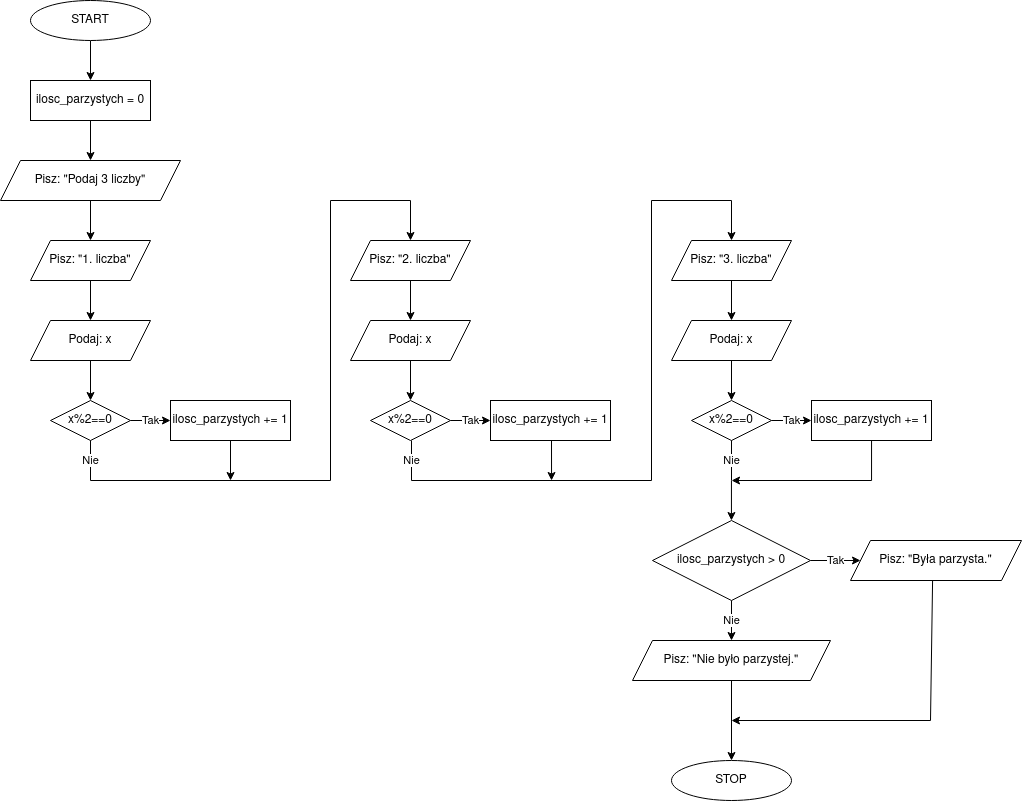

The diagram above was exported from draw.io. Its source (the exported page's mxGraphModel, read from the mxfile embedded in the PNG):
<mxGraphModel dx="1588" dy="2068" grid="1" gridSize="10" guides="1" tooltips="1" connect="1" arrows="1" fold="1" page="1" pageScale="1" pageWidth="827" pageHeight="1169" math="0" shadow="0">
  <root>
    <mxCell id="WIyWlLk6GJQsqaUBKTNV-0" />
    <mxCell id="WIyWlLk6GJQsqaUBKTNV-1" parent="WIyWlLk6GJQsqaUBKTNV-0" />
    <mxCell id="QZquw_0s9aviOwRqsKBP-5" value="" style="edgeStyle=orthogonalEdgeStyle;rounded=0;orthogonalLoop=1;jettySize=auto;html=1;" edge="1" parent="WIyWlLk6GJQsqaUBKTNV-1" source="QZquw_0s9aviOwRqsKBP-2" target="QZquw_0s9aviOwRqsKBP-4">
      <mxGeometry relative="1" as="geometry" />
    </mxCell>
    <mxCell id="QZquw_0s9aviOwRqsKBP-2" value="START" style="ellipse;whiteSpace=wrap;html=1;" vertex="1" parent="WIyWlLk6GJQsqaUBKTNV-1">
      <mxGeometry x="340" y="-480" width="120" height="40" as="geometry" />
    </mxCell>
    <mxCell id="QZquw_0s9aviOwRqsKBP-7" value="" style="edgeStyle=orthogonalEdgeStyle;rounded=0;orthogonalLoop=1;jettySize=auto;html=1;" edge="1" parent="WIyWlLk6GJQsqaUBKTNV-1" source="QZquw_0s9aviOwRqsKBP-4" target="QZquw_0s9aviOwRqsKBP-6">
      <mxGeometry relative="1" as="geometry" />
    </mxCell>
    <mxCell id="QZquw_0s9aviOwRqsKBP-4" value="&lt;div&gt;ilosc_parzystych = 0&lt;/div&gt;" style="whiteSpace=wrap;html=1;" vertex="1" parent="WIyWlLk6GJQsqaUBKTNV-1">
      <mxGeometry x="340" y="-400" width="120" height="40" as="geometry" />
    </mxCell>
    <mxCell id="QZquw_0s9aviOwRqsKBP-9" value="" style="edgeStyle=orthogonalEdgeStyle;rounded=0;orthogonalLoop=1;jettySize=auto;html=1;" edge="1" parent="WIyWlLk6GJQsqaUBKTNV-1" source="QZquw_0s9aviOwRqsKBP-6" target="QZquw_0s9aviOwRqsKBP-8">
      <mxGeometry relative="1" as="geometry" />
    </mxCell>
    <mxCell id="QZquw_0s9aviOwRqsKBP-6" value="Pisz: &quot;Podaj 3 liczby&quot;" style="shape=parallelogram;perimeter=parallelogramPerimeter;whiteSpace=wrap;html=1;fixedSize=1;" vertex="1" parent="WIyWlLk6GJQsqaUBKTNV-1">
      <mxGeometry x="310" y="-320" width="180" height="40" as="geometry" />
    </mxCell>
    <mxCell id="QZquw_0s9aviOwRqsKBP-11" value="" style="edgeStyle=orthogonalEdgeStyle;rounded=0;orthogonalLoop=1;jettySize=auto;html=1;" edge="1" parent="WIyWlLk6GJQsqaUBKTNV-1" source="QZquw_0s9aviOwRqsKBP-8" target="QZquw_0s9aviOwRqsKBP-10">
      <mxGeometry relative="1" as="geometry" />
    </mxCell>
    <mxCell id="QZquw_0s9aviOwRqsKBP-8" value="Pisz: &quot;1. liczba&quot;" style="shape=parallelogram;perimeter=parallelogramPerimeter;whiteSpace=wrap;html=1;fixedSize=1;" vertex="1" parent="WIyWlLk6GJQsqaUBKTNV-1">
      <mxGeometry x="340" y="-240" width="120" height="40" as="geometry" />
    </mxCell>
    <mxCell id="QZquw_0s9aviOwRqsKBP-13" value="" style="edgeStyle=orthogonalEdgeStyle;rounded=0;orthogonalLoop=1;jettySize=auto;html=1;" edge="1" parent="WIyWlLk6GJQsqaUBKTNV-1" source="QZquw_0s9aviOwRqsKBP-10" target="QZquw_0s9aviOwRqsKBP-12">
      <mxGeometry relative="1" as="geometry" />
    </mxCell>
    <mxCell id="QZquw_0s9aviOwRqsKBP-10" value="Podaj: x" style="shape=parallelogram;perimeter=parallelogramPerimeter;whiteSpace=wrap;html=1;fixedSize=1;" vertex="1" parent="WIyWlLk6GJQsqaUBKTNV-1">
      <mxGeometry x="340" y="-160" width="120" height="40" as="geometry" />
    </mxCell>
    <mxCell id="QZquw_0s9aviOwRqsKBP-15" value="Tak" style="edgeStyle=orthogonalEdgeStyle;rounded=0;orthogonalLoop=1;jettySize=auto;html=1;" edge="1" parent="WIyWlLk6GJQsqaUBKTNV-1" source="QZquw_0s9aviOwRqsKBP-12" target="QZquw_0s9aviOwRqsKBP-14">
      <mxGeometry relative="1" as="geometry" />
    </mxCell>
    <mxCell id="QZquw_0s9aviOwRqsKBP-12" value="x%2==0" style="rhombus;whiteSpace=wrap;html=1;" vertex="1" parent="WIyWlLk6GJQsqaUBKTNV-1">
      <mxGeometry x="360" y="-80" width="80" height="40" as="geometry" />
    </mxCell>
    <mxCell id="QZquw_0s9aviOwRqsKBP-38" value="" style="edgeStyle=orthogonalEdgeStyle;rounded=0;orthogonalLoop=1;jettySize=auto;html=1;endArrow=classic;endFill=1;" edge="1" parent="WIyWlLk6GJQsqaUBKTNV-1" source="QZquw_0s9aviOwRqsKBP-14">
      <mxGeometry relative="1" as="geometry">
        <mxPoint x="540" as="targetPoint" />
        <Array as="points">
          <mxPoint x="540" />
        </Array>
      </mxGeometry>
    </mxCell>
    <mxCell id="QZquw_0s9aviOwRqsKBP-14" value="&lt;div&gt;ilosc_parzystych += 1&lt;/div&gt;" style="whiteSpace=wrap;html=1;" vertex="1" parent="WIyWlLk6GJQsqaUBKTNV-1">
      <mxGeometry x="480" y="-80" width="120" height="40" as="geometry" />
    </mxCell>
    <mxCell id="QZquw_0s9aviOwRqsKBP-18" value="" style="edgeStyle=orthogonalEdgeStyle;rounded=0;orthogonalLoop=1;jettySize=auto;html=1;" edge="1" source="QZquw_0s9aviOwRqsKBP-19" parent="WIyWlLk6GJQsqaUBKTNV-1">
      <mxGeometry relative="1" as="geometry">
        <mxPoint x="720" y="-160" as="targetPoint" />
      </mxGeometry>
    </mxCell>
    <mxCell id="QZquw_0s9aviOwRqsKBP-19" value="&lt;div&gt;Pisz: &quot;2. liczba&quot;&lt;/div&gt;" style="shape=parallelogram;perimeter=parallelogramPerimeter;whiteSpace=wrap;html=1;fixedSize=1;" vertex="1" parent="WIyWlLk6GJQsqaUBKTNV-1">
      <mxGeometry x="660" y="-240" width="120" height="40" as="geometry" />
    </mxCell>
    <mxCell id="QZquw_0s9aviOwRqsKBP-44" value="&lt;div&gt;Nie&lt;/div&gt;" style="endArrow=none;html=1;rounded=0;entryX=0.5;entryY=1;entryDx=0;entryDy=0;" edge="1" parent="WIyWlLk6GJQsqaUBKTNV-1" target="QZquw_0s9aviOwRqsKBP-12">
      <mxGeometry width="50" height="50" relative="1" as="geometry">
        <mxPoint x="400" as="sourcePoint" />
        <mxPoint x="400" y="-50" as="targetPoint" />
      </mxGeometry>
    </mxCell>
    <mxCell id="QZquw_0s9aviOwRqsKBP-46" value="" style="edgeStyle=orthogonalEdgeStyle;rounded=0;orthogonalLoop=1;jettySize=auto;html=1;" edge="1" parent="WIyWlLk6GJQsqaUBKTNV-1" source="QZquw_0s9aviOwRqsKBP-47" target="QZquw_0s9aviOwRqsKBP-49">
      <mxGeometry relative="1" as="geometry" />
    </mxCell>
    <mxCell id="QZquw_0s9aviOwRqsKBP-47" value="Podaj: x" style="shape=parallelogram;perimeter=parallelogramPerimeter;whiteSpace=wrap;html=1;fixedSize=1;" vertex="1" parent="WIyWlLk6GJQsqaUBKTNV-1">
      <mxGeometry x="660" y="-160" width="120" height="40" as="geometry" />
    </mxCell>
    <mxCell id="QZquw_0s9aviOwRqsKBP-48" value="Tak" style="edgeStyle=orthogonalEdgeStyle;rounded=0;orthogonalLoop=1;jettySize=auto;html=1;" edge="1" parent="WIyWlLk6GJQsqaUBKTNV-1" source="QZquw_0s9aviOwRqsKBP-49" target="QZquw_0s9aviOwRqsKBP-51">
      <mxGeometry relative="1" as="geometry" />
    </mxCell>
    <mxCell id="QZquw_0s9aviOwRqsKBP-49" value="x%2==0" style="rhombus;whiteSpace=wrap;html=1;" vertex="1" parent="WIyWlLk6GJQsqaUBKTNV-1">
      <mxGeometry x="680" y="-80" width="80" height="40" as="geometry" />
    </mxCell>
    <mxCell id="QZquw_0s9aviOwRqsKBP-51" value="&lt;div&gt;ilosc_parzystych += 1&lt;/div&gt;" style="whiteSpace=wrap;html=1;" vertex="1" parent="WIyWlLk6GJQsqaUBKTNV-1">
      <mxGeometry x="800" y="-80" width="120" height="40" as="geometry" />
    </mxCell>
    <mxCell id="QZquw_0s9aviOwRqsKBP-66" value="" style="endArrow=classic;html=1;rounded=0;entryX=0.5;entryY=0;entryDx=0;entryDy=0;" edge="1" parent="WIyWlLk6GJQsqaUBKTNV-1" target="QZquw_0s9aviOwRqsKBP-19">
      <mxGeometry width="50" height="50" relative="1" as="geometry">
        <mxPoint x="400" as="sourcePoint" />
        <mxPoint x="570" y="-210" as="targetPoint" />
        <Array as="points">
          <mxPoint x="640" />
          <mxPoint x="640" y="-280" />
          <mxPoint x="720" y="-280" />
        </Array>
      </mxGeometry>
    </mxCell>
    <mxCell id="QZquw_0s9aviOwRqsKBP-74" value="" style="edgeStyle=orthogonalEdgeStyle;rounded=0;orthogonalLoop=1;jettySize=auto;html=1;endArrow=classic;endFill=1;" edge="1" parent="WIyWlLk6GJQsqaUBKTNV-1">
      <mxGeometry relative="1" as="geometry">
        <mxPoint x="861" y="-40" as="sourcePoint" />
        <mxPoint x="861" as="targetPoint" />
        <Array as="points">
          <mxPoint x="861" />
        </Array>
      </mxGeometry>
    </mxCell>
    <mxCell id="QZquw_0s9aviOwRqsKBP-76" value="" style="edgeStyle=orthogonalEdgeStyle;rounded=0;orthogonalLoop=1;jettySize=auto;html=1;" edge="1" source="QZquw_0s9aviOwRqsKBP-77" parent="WIyWlLk6GJQsqaUBKTNV-1">
      <mxGeometry relative="1" as="geometry">
        <mxPoint x="1041" y="-160" as="targetPoint" />
      </mxGeometry>
    </mxCell>
    <mxCell id="QZquw_0s9aviOwRqsKBP-77" value="&lt;div&gt;Pisz: &quot;3. liczba&quot;&lt;/div&gt;" style="shape=parallelogram;perimeter=parallelogramPerimeter;whiteSpace=wrap;html=1;fixedSize=1;" vertex="1" parent="WIyWlLk6GJQsqaUBKTNV-1">
      <mxGeometry x="981" y="-240" width="120" height="40" as="geometry" />
    </mxCell>
    <mxCell id="QZquw_0s9aviOwRqsKBP-78" value="&lt;div&gt;Nie&lt;/div&gt;" style="endArrow=none;html=1;rounded=0;entryX=0.5;entryY=1;entryDx=0;entryDy=0;" edge="1" parent="WIyWlLk6GJQsqaUBKTNV-1">
      <mxGeometry width="50" height="50" relative="1" as="geometry">
        <mxPoint x="721" as="sourcePoint" />
        <mxPoint x="721" y="-40" as="targetPoint" />
      </mxGeometry>
    </mxCell>
    <mxCell id="QZquw_0s9aviOwRqsKBP-79" value="" style="edgeStyle=orthogonalEdgeStyle;rounded=0;orthogonalLoop=1;jettySize=auto;html=1;" edge="1" source="QZquw_0s9aviOwRqsKBP-80" target="QZquw_0s9aviOwRqsKBP-82" parent="WIyWlLk6GJQsqaUBKTNV-1">
      <mxGeometry relative="1" as="geometry" />
    </mxCell>
    <mxCell id="QZquw_0s9aviOwRqsKBP-80" value="Podaj: x" style="shape=parallelogram;perimeter=parallelogramPerimeter;whiteSpace=wrap;html=1;fixedSize=1;" vertex="1" parent="WIyWlLk6GJQsqaUBKTNV-1">
      <mxGeometry x="981" y="-160" width="120" height="40" as="geometry" />
    </mxCell>
    <mxCell id="QZquw_0s9aviOwRqsKBP-81" value="Tak" style="edgeStyle=orthogonalEdgeStyle;rounded=0;orthogonalLoop=1;jettySize=auto;html=1;" edge="1" source="QZquw_0s9aviOwRqsKBP-82" target="QZquw_0s9aviOwRqsKBP-83" parent="WIyWlLk6GJQsqaUBKTNV-1">
      <mxGeometry relative="1" as="geometry" />
    </mxCell>
    <mxCell id="QZquw_0s9aviOwRqsKBP-82" value="x%2==0" style="rhombus;whiteSpace=wrap;html=1;" vertex="1" parent="WIyWlLk6GJQsqaUBKTNV-1">
      <mxGeometry x="1001" y="-80" width="80" height="40" as="geometry" />
    </mxCell>
    <mxCell id="QZquw_0s9aviOwRqsKBP-87" value="" style="edgeStyle=orthogonalEdgeStyle;rounded=0;orthogonalLoop=1;jettySize=auto;html=1;endArrow=classic;endFill=1;" edge="1" parent="WIyWlLk6GJQsqaUBKTNV-1" source="QZquw_0s9aviOwRqsKBP-83">
      <mxGeometry relative="1" as="geometry">
        <mxPoint x="1041" as="targetPoint" />
        <Array as="points">
          <mxPoint x="1181" />
          <mxPoint x="1041" />
        </Array>
      </mxGeometry>
    </mxCell>
    <mxCell id="QZquw_0s9aviOwRqsKBP-83" value="&lt;div&gt;ilosc_parzystych += 1&lt;/div&gt;" style="whiteSpace=wrap;html=1;" vertex="1" parent="WIyWlLk6GJQsqaUBKTNV-1">
      <mxGeometry x="1121" y="-80" width="120" height="40" as="geometry" />
    </mxCell>
    <mxCell id="QZquw_0s9aviOwRqsKBP-84" value="&lt;div&gt;Nie&lt;/div&gt;" style="endArrow=none;html=1;rounded=0;entryX=0.5;entryY=1;entryDx=0;entryDy=0;" edge="1" target="QZquw_0s9aviOwRqsKBP-82" parent="WIyWlLk6GJQsqaUBKTNV-1">
      <mxGeometry width="50" height="50" relative="1" as="geometry">
        <mxPoint x="1041" as="sourcePoint" />
        <mxPoint x="1041" y="-50" as="targetPoint" />
      </mxGeometry>
    </mxCell>
    <mxCell id="QZquw_0s9aviOwRqsKBP-85" value="" style="endArrow=classic;html=1;rounded=0;entryX=0.5;entryY=0;entryDx=0;entryDy=0;" edge="1" target="QZquw_0s9aviOwRqsKBP-77" parent="WIyWlLk6GJQsqaUBKTNV-1">
      <mxGeometry width="50" height="50" relative="1" as="geometry">
        <mxPoint x="721" as="sourcePoint" />
        <mxPoint x="891" y="-210" as="targetPoint" />
        <Array as="points">
          <mxPoint x="961" />
          <mxPoint x="961" y="-280" />
          <mxPoint x="1041" y="-280" />
        </Array>
      </mxGeometry>
    </mxCell>
    <mxCell id="QZquw_0s9aviOwRqsKBP-90" value="&lt;div&gt;Tak&lt;/div&gt;" style="edgeStyle=orthogonalEdgeStyle;rounded=0;orthogonalLoop=1;jettySize=auto;html=1;endArrow=classic;endFill=1;" edge="1" parent="WIyWlLk6GJQsqaUBKTNV-1" source="QZquw_0s9aviOwRqsKBP-86" target="QZquw_0s9aviOwRqsKBP-89">
      <mxGeometry relative="1" as="geometry" />
    </mxCell>
    <mxCell id="QZquw_0s9aviOwRqsKBP-92" value="&lt;div&gt;Nie&lt;/div&gt;" style="edgeStyle=orthogonalEdgeStyle;rounded=0;orthogonalLoop=1;jettySize=auto;html=1;endArrow=classic;endFill=1;" edge="1" parent="WIyWlLk6GJQsqaUBKTNV-1" source="QZquw_0s9aviOwRqsKBP-86" target="QZquw_0s9aviOwRqsKBP-91">
      <mxGeometry relative="1" as="geometry" />
    </mxCell>
    <mxCell id="QZquw_0s9aviOwRqsKBP-86" value="ilosc_parzystych &amp;gt; 0" style="rhombus;whiteSpace=wrap;html=1;" vertex="1" parent="WIyWlLk6GJQsqaUBKTNV-1">
      <mxGeometry x="962" y="40" width="158" height="80" as="geometry" />
    </mxCell>
    <mxCell id="QZquw_0s9aviOwRqsKBP-88" value="" style="endArrow=classic;html=1;rounded=0;" edge="1" parent="WIyWlLk6GJQsqaUBKTNV-1">
      <mxGeometry width="50" height="50" relative="1" as="geometry">
        <mxPoint x="1040.95" as="sourcePoint" />
        <mxPoint x="1040.95" y="40" as="targetPoint" />
      </mxGeometry>
    </mxCell>
    <mxCell id="QZquw_0s9aviOwRqsKBP-89" value="Pisz: &quot;Była parzysta.&quot;" style="shape=parallelogram;perimeter=parallelogramPerimeter;whiteSpace=wrap;html=1;fixedSize=1;" vertex="1" parent="WIyWlLk6GJQsqaUBKTNV-1">
      <mxGeometry x="1160" y="60" width="171" height="40" as="geometry" />
    </mxCell>
    <mxCell id="QZquw_0s9aviOwRqsKBP-91" value="Pisz: &quot;Nie było parzystej.&quot;" style="shape=parallelogram;perimeter=parallelogramPerimeter;whiteSpace=wrap;html=1;fixedSize=1;" vertex="1" parent="WIyWlLk6GJQsqaUBKTNV-1">
      <mxGeometry x="942" y="160" width="198" height="40" as="geometry" />
    </mxCell>
    <mxCell id="QZquw_0s9aviOwRqsKBP-94" value="" style="endArrow=classic;html=1;rounded=0;exitX=0.48;exitY=1.007;exitDx=0;exitDy=0;exitPerimeter=0;" edge="1" parent="WIyWlLk6GJQsqaUBKTNV-1" source="QZquw_0s9aviOwRqsKBP-89">
      <mxGeometry width="50" height="50" relative="1" as="geometry">
        <mxPoint x="1150" y="290" as="sourcePoint" />
        <mxPoint x="1041" y="240" as="targetPoint" />
        <Array as="points">
          <mxPoint x="1240" y="240" />
        </Array>
      </mxGeometry>
    </mxCell>
    <mxCell id="QZquw_0s9aviOwRqsKBP-95" value="" style="endArrow=classic;html=1;rounded=0;exitX=0.5;exitY=1;exitDx=0;exitDy=0;" edge="1" parent="WIyWlLk6GJQsqaUBKTNV-1" source="QZquw_0s9aviOwRqsKBP-91">
      <mxGeometry width="50" height="50" relative="1" as="geometry">
        <mxPoint x="1150" y="290" as="sourcePoint" />
        <mxPoint x="1041" y="280" as="targetPoint" />
      </mxGeometry>
    </mxCell>
    <mxCell id="QZquw_0s9aviOwRqsKBP-96" value="STOP" style="ellipse;whiteSpace=wrap;html=1;" vertex="1" parent="WIyWlLk6GJQsqaUBKTNV-1">
      <mxGeometry x="981" y="280" width="120" height="40" as="geometry" />
    </mxCell>
  </root>
</mxGraphModel>